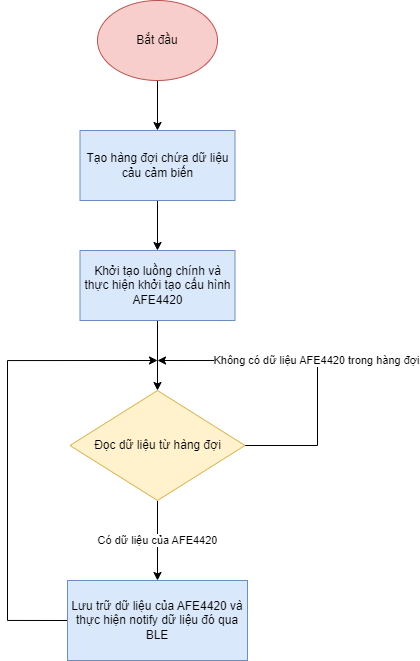

The diagram above was exported from draw.io. Its source (the exported page's mxGraphModel, read from the mxfile embedded in the PNG):
<mxGraphModel dx="934" dy="559" grid="1" gridSize="10" guides="1" tooltips="1" connect="1" arrows="1" fold="1" page="1" pageScale="1" pageWidth="850" pageHeight="1100" math="0" shadow="0">
  <root>
    <mxCell id="0" />
    <mxCell id="1" parent="0" />
    <mxCell id="RB7P5lSl0hUwTFxsiq7A-4" style="edgeStyle=orthogonalEdgeStyle;rounded=0;orthogonalLoop=1;jettySize=auto;html=1;exitX=0.5;exitY=1;exitDx=0;exitDy=0;" parent="1" source="RB7P5lSl0hUwTFxsiq7A-2" target="RB7P5lSl0hUwTFxsiq7A-3" edge="1">
      <mxGeometry relative="1" as="geometry" />
    </mxCell>
    <mxCell id="RB7P5lSl0hUwTFxsiq7A-2" value="Bắt đầu" style="ellipse;whiteSpace=wrap;html=1;fillColor=#f8cecc;strokeColor=#b85450;" parent="1" vertex="1">
      <mxGeometry x="270" y="120" width="120" height="80" as="geometry" />
    </mxCell>
    <mxCell id="RB7P5lSl0hUwTFxsiq7A-6" style="edgeStyle=orthogonalEdgeStyle;rounded=0;orthogonalLoop=1;jettySize=auto;html=1;exitX=0.5;exitY=1;exitDx=0;exitDy=0;" parent="1" source="RB7P5lSl0hUwTFxsiq7A-3" target="RB7P5lSl0hUwTFxsiq7A-5" edge="1">
      <mxGeometry relative="1" as="geometry" />
    </mxCell>
    <mxCell id="RB7P5lSl0hUwTFxsiq7A-3" value="Tạo hàng đợi chứa dữ liệu cảu cảm biến" style="rounded=0;whiteSpace=wrap;html=1;fillColor=#dae8fc;strokeColor=#6c8ebf;" parent="1" vertex="1">
      <mxGeometry x="252.5" y="250" width="155" height="70" as="geometry" />
    </mxCell>
    <mxCell id="RB7P5lSl0hUwTFxsiq7A-8" style="edgeStyle=orthogonalEdgeStyle;rounded=0;orthogonalLoop=1;jettySize=auto;html=1;exitX=0.5;exitY=1;exitDx=0;exitDy=0;entryX=0.5;entryY=0;entryDx=0;entryDy=0;" parent="1" source="RB7P5lSl0hUwTFxsiq7A-5" target="RB7P5lSl0hUwTFxsiq7A-7" edge="1">
      <mxGeometry relative="1" as="geometry" />
    </mxCell>
    <mxCell id="RB7P5lSl0hUwTFxsiq7A-5" value="Khởi tạo luồng chính và thực hiện khởi tạo cấu hình AFE4420" style="rounded=0;whiteSpace=wrap;html=1;fillColor=#dae8fc;strokeColor=#6c8ebf;" parent="1" vertex="1">
      <mxGeometry x="252.5" y="370" width="155" height="70" as="geometry" />
    </mxCell>
    <mxCell id="RB7P5lSl0hUwTFxsiq7A-10" value="Có dữ liệu của AFE4420" style="edgeStyle=orthogonalEdgeStyle;rounded=0;orthogonalLoop=1;jettySize=auto;html=1;exitX=0.5;exitY=1;exitDx=0;exitDy=0;entryX=0.5;entryY=0;entryDx=0;entryDy=0;" parent="1" source="RB7P5lSl0hUwTFxsiq7A-7" target="RB7P5lSl0hUwTFxsiq7A-9" edge="1">
      <mxGeometry relative="1" as="geometry" />
    </mxCell>
    <mxCell id="RB7P5lSl0hUwTFxsiq7A-12" value="Không có dữ liệu AFE4420 trong hàng đợi" style="edgeStyle=orthogonalEdgeStyle;rounded=0;orthogonalLoop=1;jettySize=auto;html=1;exitX=1;exitY=0.5;exitDx=0;exitDy=0;" parent="1" source="RB7P5lSl0hUwTFxsiq7A-7" edge="1">
      <mxGeometry relative="1" as="geometry">
        <mxPoint x="330" y="480" as="targetPoint" />
        <Array as="points">
          <mxPoint x="490" y="565" />
          <mxPoint x="490" y="480" />
        </Array>
      </mxGeometry>
    </mxCell>
    <mxCell id="RB7P5lSl0hUwTFxsiq7A-7" value="Đọc dữ liệu từ hàng đợi" style="rhombus;whiteSpace=wrap;html=1;fillColor=#fff2cc;strokeColor=#d6b656;" parent="1" vertex="1">
      <mxGeometry x="242.5" y="510" width="175" height="110" as="geometry" />
    </mxCell>
    <mxCell id="RB7P5lSl0hUwTFxsiq7A-13" style="edgeStyle=orthogonalEdgeStyle;rounded=0;orthogonalLoop=1;jettySize=auto;html=1;exitX=0;exitY=0.5;exitDx=0;exitDy=0;" parent="1" source="RB7P5lSl0hUwTFxsiq7A-9" edge="1">
      <mxGeometry relative="1" as="geometry">
        <mxPoint x="330" y="480" as="targetPoint" />
        <Array as="points">
          <mxPoint x="180" y="740" />
          <mxPoint x="180" y="480" />
        </Array>
      </mxGeometry>
    </mxCell>
    <mxCell id="RB7P5lSl0hUwTFxsiq7A-9" value="Lưu trữ dữ liệu của AFE4420 và thực hiện notify dữ liệu đó qua BLE" style="rounded=0;whiteSpace=wrap;html=1;fillColor=#dae8fc;strokeColor=#6c8ebf;" parent="1" vertex="1">
      <mxGeometry x="240" y="700" width="180" height="80" as="geometry" />
    </mxCell>
  </root>
</mxGraphModel>